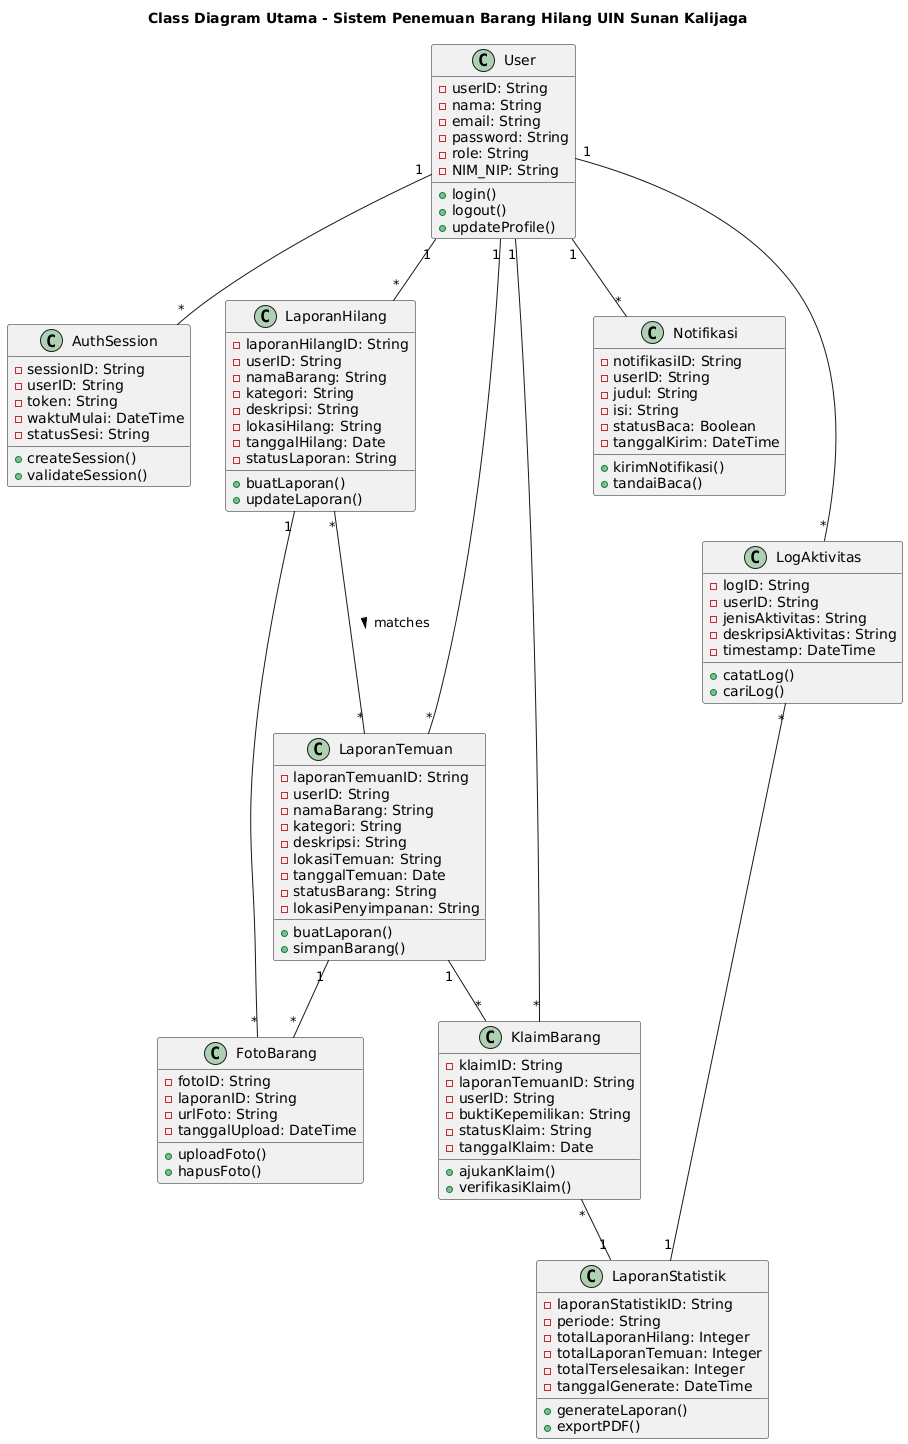

The diagram above was rendered by PlantUML. Its source (embedded in the PNG):
@startuml
title Class Diagram Utama - Sistem Penemuan Barang Hilang UIN Sunan Kalijaga

' User Management
class User {
  -userID: String
  -nama: String
  -email: String
  -password: String
  -role: String
  -NIM_NIP: String
  +login()
  +logout()
  +updateProfile()
}

class AuthSession {
  -sessionID: String
  -userID: String
  -token: String
  -waktuMulai: DateTime
  -statusSesi: String
  +createSession()
  +validateSession()
}

' Laporan
class LaporanHilang {
  -laporanHilangID: String
  -userID: String
  -namaBarang: String
  -kategori: String
  -deskripsi: String
  -lokasiHilang: String
  -tanggalHilang: Date
  -statusLaporan: String
  +buatLaporan()
  +updateLaporan()
}

class LaporanTemuan {
  -laporanTemuanID: String
  -userID: String
  -namaBarang: String
  -kategori: String
  -deskripsi: String
  -lokasiTemuan: String
  -tanggalTemuan: Date
  -statusBarang: String
  -lokasiPenyimpanan: String
  +buatLaporan()
  +simpanBarang()
}

class KlaimBarang {
  -klaimID: String
  -laporanTemuanID: String
  -userID: String
  -buktiKepemilikan: String
  -statusKlaim: String
  -tanggalKlaim: Date
  +ajukanKlaim()
  +verifikasiKlaim()
}

' Supporting Classes
class Notifikasi {
  -notifikasiID: String
  -userID: String
  -judul: String
  -isi: String
  -statusBaca: Boolean
  -tanggalKirim: DateTime
  +kirimNotifikasi()
  +tandaiBaca()
}

class FotoBarang {
  -fotoID: String
  -laporanID: String
  -urlFoto: String
  -tanggalUpload: DateTime
  +uploadFoto()
  +hapusFoto()
}

' Admin & Reporting
class LaporanStatistik {
  -laporanStatistikID: String
  -periode: String
  -totalLaporanHilang: Integer
  -totalLaporanTemuan: Integer
  -totalTerselesaikan: Integer
  -tanggalGenerate: DateTime
  +generateLaporan()
  +exportPDF()
}

class LogAktivitas {
  -logID: String
  -userID: String
  -jenisAktivitas: String
  -deskripsiAktivitas: String
  -timestamp: DateTime
  +catatLog()
  +cariLog()
}

' Relationships
User "1" -- "*" AuthSession
User "1" -- "*" LaporanHilang
User "1" -- "*" LaporanTemuan
User "1" -- "*" KlaimBarang
User "1" -- "*" Notifikasi
User "1" -- "*" LogAktivitas

LaporanHilang "1" -- "*" FotoBarang
LaporanTemuan "1" -- "*" FotoBarang
LaporanTemuan "1" -- "*" KlaimBarang

LaporanHilang "*" -- "*" LaporanTemuan : matches >

KlaimBarang "*" -- "1" LaporanStatistik
LogAktivitas "*" -- "1" LaporanStatistik
@enduml